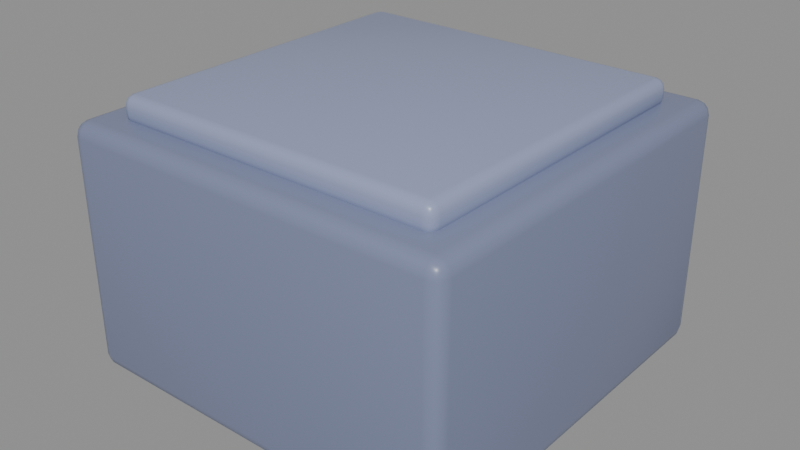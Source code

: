# Source: WallBlock.blend  (saved by Blender 4.5.91; exported with 4.5.12 LTS)
import bpy
from mathutils import Matrix  # noqa: F401  (used for matrix-valued properties, if any)

bpy.ops.wm.read_factory_settings(use_empty=True)
scene = bpy.context.scene
scene.name = 'Scene'

# ---- materials (node trees are filled in below, after node groups)
mat_slate = bpy.data.materials.new('Slate')
mat_slate.diffuse_color = (0.196, 0.227, 0.361, 1.0)
mat_slatetop = bpy.data.materials.new('SlateTop')
mat_slatetop.diffuse_color = (0.29, 0.333, 0.51, 1.0)
mat_brass = bpy.data.materials.new('Brass')
mat_brass.diffuse_color = (0.79, 0.63, 0.35, 1.0)

# ---- material node trees
mat_slate.use_nodes = True; mat_slate.node_tree.nodes.clear()
_N = mat_slate.node_tree.nodes; _L = mat_slate.node_tree.links
n0 = _N.new('ShaderNodeBsdfPrincipled'); n0.name = 'Principled BSDF'; n0.location = (-200, 100)
n0.inputs[0].default_value = (0.196, 0.227, 0.361, 1.0)
n0.inputs[2].default_value = 0.35
n1 = _N.new('ShaderNodeOutputMaterial'); n1.name = 'Material Output'; n1.location = (200, 100)
_L.new(n0.outputs[0], n1.inputs[0])
n1.is_active_output = True
mat_slatetop.use_nodes = True; mat_slatetop.node_tree.nodes.clear()
_N = mat_slatetop.node_tree.nodes; _L = mat_slatetop.node_tree.links
n0 = _N.new('ShaderNodeBsdfPrincipled'); n0.name = 'Principled BSDF'; n0.location = (-200, 100)
n0.inputs[0].default_value = (0.29, 0.333, 0.51, 1.0)
n0.inputs[2].default_value = 0.35
n1 = _N.new('ShaderNodeOutputMaterial'); n1.name = 'Material Output'; n1.location = (200, 100)
_L.new(n0.outputs[0], n1.inputs[0])
n1.is_active_output = True
mat_brass.use_nodes = True; mat_brass.node_tree.nodes.clear()
_N = mat_brass.node_tree.nodes; _L = mat_brass.node_tree.links
n0 = _N.new('ShaderNodeBsdfPrincipled'); n0.name = 'Principled BSDF'; n0.location = (-200, 100)
n0.inputs[0].default_value = (0.79, 0.63, 0.35, 1.0)
n0.inputs[1].default_value = 0.8
n0.inputs[2].default_value = 0.3
n1 = _N.new('ShaderNodeOutputMaterial'); n1.name = 'Material Output'; n1.location = (200, 100)
_L.new(n0.outputs[0], n1.inputs[0])
n1.is_active_output = True

# ---- meshes
me_body = bpy.data.meshes.new('Body')
me_body.from_pydata([(-0.465, -0.465, -0.14), (-0.465, -0.5, -0.105), (-0.5, -0.465, -0.105), (-0.465, -0.4825, -0.1353), (-0.4825, -0.465, -0.1353), (-0.4817, -0.4817, -0.1308), (-0.4825, -0.4953, -0.105), (-0.465, -0.4953, -0.1225), (-0.4817, -0.4908, -0.1217), (-0.4953, -0.465, -0.1225), (-0.4953, -0.4825, -0.105), (-0.4908, -0.4817, -0.1217), (-0.465, -0.5, 0.445), (-0.465, -0.465, 0.48), (-0.5, -0.465, 0.445), (-0.465, -0.4953, 0.4625), (-0.4825, -0.4953, 0.445), (-0.4817, -0.4908, 0.4617), (-0.4825, -0.465, 0.4753), (-0.465, -0.4825, 0.4753), (-0.4817, -0.4817, 0.4708), (-0.4953, -0.4825, 0.445), (-0.4953, -0.465, 0.4625), (-0.4908, -0.4817, 0.4617), (-0.465, 0.465, -0.14), (-0.5, 0.465, -0.105), (-0.465, 0.5, -0.105), (-0.4825, 0.465, -0.1353), (-0.465, 0.4825, -0.1353), (-0.4817, 0.4817, -0.1308), (-0.4953, 0.4825, -0.105), (-0.4953, 0.465, -0.1225), (-0.4908, 0.4817, -0.1217), (-0.465, 0.4953, -0.1225), (-0.4825, 0.4953, -0.105), (-0.4817, 0.4908, -0.1217), (-0.465, 0.465, 0.48), (-0.465, 0.5, 0.445), (-0.5, 0.465, 0.445), (-0.465, 0.4825, 0.4753), (-0.4825, 0.465, 0.4753), (-0.4817, 0.4817, 0.4708), (-0.4825, 0.4953, 0.445), (-0.465, 0.4953, 0.4625), (-0.4817, 0.4908, 0.4617), (-0.4953, 0.465, 0.4625), (-0.4953, 0.4825, 0.445), (-0.4908, 0.4817, 0.4617), (0.465, -0.465, -0.14), (0.5, -0.465, -0.105), (0.465, -0.5, -0.105), (0.4825, -0.465, -0.1353), (0.465, -0.4825, -0.1353), (0.4817, -0.4817, -0.1308), (0.4953, -0.4825, -0.105), (0.4953, -0.465, -0.1225), (0.4908, -0.4817, -0.1217), (0.465, -0.4953, -0.1225), (0.4825, -0.4953, -0.105), (0.4817, -0.4908, -0.1217), (0.465, -0.465, 0.48), (0.465, -0.5, 0.445), (0.5, -0.465, 0.445), (0.465, -0.4825, 0.4753), (0.4825, -0.465, 0.4753), (0.4817, -0.4817, 0.4708), (0.4825, -0.4953, 0.445), (0.465, -0.4953, 0.4625), (0.4817, -0.4908, 0.4617), (0.4953, -0.465, 0.4625), (0.4953, -0.4825, 0.445), (0.4908, -0.4817, 0.4617), (0.465, 0.465, -0.14), (0.465, 0.5, -0.105), (0.5, 0.465, -0.105), (0.465, 0.4825, -0.1353), (0.4825, 0.465, -0.1353), (0.4817, 0.4817, -0.1308), (0.4825, 0.4953, -0.105), (0.465, 0.4953, -0.1225), (0.4817, 0.4908, -0.1217), (0.4953, 0.465, -0.1225), (0.4953, 0.4825, -0.105), (0.4908, 0.4817, -0.1217), (0.465, 0.465, 0.48), (0.5, 0.465, 0.445), (0.465, 0.5, 0.445), (0.4825, 0.465, 0.4753), (0.465, 0.4825, 0.4753), (0.4817, 0.4817, 0.4708), (0.4953, 0.4825, 0.445), (0.4953, 0.465, 0.4625), (0.4908, 0.4817, 0.4617), (0.465, 0.4953, 0.4625), (0.4825, 0.4953, 0.445), (0.4817, 0.4908, 0.4617)], [], [(0, 3, 5, 4), (3, 7, 8, 5), (1, 6, 8, 7), (6, 10, 11, 8), (2, 9, 11, 10), (9, 4, 5, 11), (5, 8, 11), (12, 15, 17, 16), (15, 19, 20, 17), (13, 18, 20, 19), (18, 22, 23, 20), (14, 21, 23, 22), (21, 16, 17, 23), (17, 20, 23), (24, 27, 29, 28), (27, 31, 32, 29), (25, 30, 32, 31), (30, 34, 35, 32), (26, 33, 35, 34), (33, 28, 29, 35), (29, 32, 35), (36, 39, 41, 40), (39, 43, 44, 41), (37, 42, 44, 43), (42, 46, 47, 44), (38, 45, 47, 46), (45, 40, 41, 47), (41, 44, 47), (48, 51, 53, 52), (51, 55, 56, 53), (49, 54, 56, 55), (54, 58, 59, 56), (50, 57, 59, 58), (57, 52, 53, 59), (53, 56, 59), (60, 63, 65, 64), (63, 67, 68, 65), (61, 66, 68, 67), (66, 70, 71, 68), (62, 69, 71, 70), (69, 64, 65, 71), (65, 68, 71), (72, 75, 77, 76), (75, 79, 80, 77), (73, 78, 80, 79), (78, 82, 83, 80), (74, 81, 83, 82), (81, 76, 77, 83), (77, 80, 83), (84, 87, 89, 88), (87, 91, 92, 89), (85, 90, 92, 91), (90, 94, 95, 92), (86, 93, 95, 94), (93, 88, 89, 95), (89, 92, 95), (24, 0, 4, 27), (27, 4, 9, 31), (31, 9, 2, 25), (1, 12, 16, 6), (6, 16, 21, 10), (10, 21, 14, 2), (13, 36, 40, 18), (18, 40, 45, 22), (22, 45, 38, 14), (37, 26, 34, 42), (42, 34, 30, 46), (46, 30, 25, 38), (72, 24, 28, 75), (75, 28, 33, 79), (79, 33, 26, 73), (36, 84, 88, 39), (39, 88, 93, 43), (43, 93, 86, 37), (85, 74, 82, 90), (90, 82, 78, 94), (94, 78, 73, 86), (48, 72, 76, 51), (51, 76, 81, 55), (55, 81, 74, 49), (84, 60, 64, 87), (87, 64, 69, 91), (91, 69, 62, 85), (61, 50, 58, 66), (66, 58, 54, 70), (70, 54, 49, 62), (0, 48, 52, 3), (3, 52, 57, 7), (7, 57, 50, 1), (60, 13, 19, 63), (63, 19, 15, 67), (67, 15, 12, 61), (24, 72, 48, 0), (2, 14, 38, 25), (50, 61, 12, 1), (84, 36, 13, 60), (26, 37, 86, 73), (74, 85, 62, 49)])
me_body.polygons.foreach_set('use_smooth', [True] * 98)
me_body.materials.append(mat_slate)
me_body.update()
me_cap = bpy.data.meshes.new('Cap')
me_cap.from_pydata([(-0.395, -0.395, 0.465), (-0.395, -0.42, 0.49), (-0.42, -0.395, 0.49), (-0.395, -0.4075, 0.4683), (-0.4075, -0.395, 0.4683), (-0.407, -0.407, 0.4716), (-0.4075, -0.4167, 0.49), (-0.395, -0.4167, 0.4775), (-0.407, -0.4134, 0.478), (-0.4167, -0.395, 0.4775), (-0.4167, -0.4075, 0.49), (-0.4134, -0.407, 0.478), (-0.395, -0.42, 0.51), (-0.395, -0.395, 0.535), (-0.42, -0.395, 0.51), (-0.395, -0.4167, 0.5225), (-0.4075, -0.4167, 0.51), (-0.407, -0.4134, 0.522), (-0.4075, -0.395, 0.5317), (-0.395, -0.4075, 0.5317), (-0.407, -0.407, 0.5284), (-0.4167, -0.4075, 0.51), (-0.4167, -0.395, 0.5225), (-0.4134, -0.407, 0.522), (-0.395, 0.395, 0.465), (-0.42, 0.395, 0.49), (-0.395, 0.42, 0.49), (-0.4075, 0.395, 0.4683), (-0.395, 0.4075, 0.4683), (-0.407, 0.407, 0.4716), (-0.4167, 0.4075, 0.49), (-0.4167, 0.395, 0.4775), (-0.4134, 0.407, 0.478), (-0.395, 0.4167, 0.4775), (-0.4075, 0.4167, 0.49), (-0.407, 0.4134, 0.478), (-0.395, 0.395, 0.535), (-0.395, 0.42, 0.51), (-0.42, 0.395, 0.51), (-0.395, 0.4075, 0.5317), (-0.4075, 0.395, 0.5317), (-0.407, 0.407, 0.5284), (-0.4075, 0.4167, 0.51), (-0.395, 0.4167, 0.5225), (-0.407, 0.4134, 0.522), (-0.4167, 0.395, 0.5225), (-0.4167, 0.4075, 0.51), (-0.4134, 0.407, 0.522), (0.395, -0.395, 0.465), (0.42, -0.395, 0.49), (0.395, -0.42, 0.49), (0.4075, -0.395, 0.4683), (0.395, -0.4075, 0.4683), (0.407, -0.407, 0.4716), (0.4167, -0.4075, 0.49), (0.4167, -0.395, 0.4775), (0.4134, -0.407, 0.478), (0.395, -0.4167, 0.4775), (0.4075, -0.4167, 0.49), (0.407, -0.4134, 0.478), (0.395, -0.395, 0.535), (0.395, -0.42, 0.51), (0.42, -0.395, 0.51), (0.395, -0.4075, 0.5317), (0.4075, -0.395, 0.5317), (0.407, -0.407, 0.5284), (0.4075, -0.4167, 0.51), (0.395, -0.4167, 0.5225), (0.407, -0.4134, 0.522), (0.4167, -0.395, 0.5225), (0.4167, -0.4075, 0.51), (0.4134, -0.407, 0.522), (0.395, 0.395, 0.465), (0.395, 0.42, 0.49), (0.42, 0.395, 0.49), (0.395, 0.4075, 0.4683), (0.4075, 0.395, 0.4683), (0.407, 0.407, 0.4716), (0.4075, 0.4167, 0.49), (0.395, 0.4167, 0.4775), (0.407, 0.4134, 0.478), (0.4167, 0.395, 0.4775), (0.4167, 0.4075, 0.49), (0.4134, 0.407, 0.478), (0.395, 0.395, 0.535), (0.42, 0.395, 0.51), (0.395, 0.42, 0.51), (0.4075, 0.395, 0.5317), (0.395, 0.4075, 0.5317), (0.407, 0.407, 0.5284), (0.4167, 0.4075, 0.51), (0.4167, 0.395, 0.5225), (0.4134, 0.407, 0.522), (0.395, 0.4167, 0.5225), (0.4075, 0.4167, 0.51), (0.407, 0.4134, 0.522)], [], [(0, 3, 5, 4), (3, 7, 8, 5), (1, 6, 8, 7), (6, 10, 11, 8), (2, 9, 11, 10), (9, 4, 5, 11), (5, 8, 11), (12, 15, 17, 16), (15, 19, 20, 17), (13, 18, 20, 19), (18, 22, 23, 20), (14, 21, 23, 22), (21, 16, 17, 23), (17, 20, 23), (24, 27, 29, 28), (27, 31, 32, 29), (25, 30, 32, 31), (30, 34, 35, 32), (26, 33, 35, 34), (33, 28, 29, 35), (29, 32, 35), (36, 39, 41, 40), (39, 43, 44, 41), (37, 42, 44, 43), (42, 46, 47, 44), (38, 45, 47, 46), (45, 40, 41, 47), (41, 44, 47), (48, 51, 53, 52), (51, 55, 56, 53), (49, 54, 56, 55), (54, 58, 59, 56), (50, 57, 59, 58), (57, 52, 53, 59), (53, 56, 59), (60, 63, 65, 64), (63, 67, 68, 65), (61, 66, 68, 67), (66, 70, 71, 68), (62, 69, 71, 70), (69, 64, 65, 71), (65, 68, 71), (72, 75, 77, 76), (75, 79, 80, 77), (73, 78, 80, 79), (78, 82, 83, 80), (74, 81, 83, 82), (81, 76, 77, 83), (77, 80, 83), (84, 87, 89, 88), (87, 91, 92, 89), (85, 90, 92, 91), (90, 94, 95, 92), (86, 93, 95, 94), (93, 88, 89, 95), (89, 92, 95), (24, 0, 4, 27), (27, 4, 9, 31), (31, 9, 2, 25), (1, 12, 16, 6), (6, 16, 21, 10), (10, 21, 14, 2), (13, 36, 40, 18), (18, 40, 45, 22), (22, 45, 38, 14), (37, 26, 34, 42), (42, 34, 30, 46), (46, 30, 25, 38), (72, 24, 28, 75), (75, 28, 33, 79), (79, 33, 26, 73), (36, 84, 88, 39), (39, 88, 93, 43), (43, 93, 86, 37), (85, 74, 82, 90), (90, 82, 78, 94), (94, 78, 73, 86), (48, 72, 76, 51), (51, 76, 81, 55), (55, 81, 74, 49), (84, 60, 64, 87), (87, 64, 69, 91), (91, 69, 62, 85), (61, 50, 58, 66), (66, 58, 54, 70), (70, 54, 49, 62), (0, 48, 52, 3), (3, 52, 57, 7), (7, 57, 50, 1), (60, 13, 19, 63), (63, 19, 15, 67), (67, 15, 12, 61), (24, 72, 48, 0), (2, 14, 38, 25), (50, 61, 12, 1), (84, 36, 13, 60), (26, 37, 86, 73), (74, 85, 62, 49)])
me_cap.polygons.foreach_set('use_smooth', [True] * 98)
me_cap.materials.append(mat_slatetop)
me_cap.update()
me_trim = bpy.data.meshes.new('Trim')
me_trim.from_pydata([(-0.445, -0.445, 0.455), (-0.445, -0.45, 0.46), (-0.45, -0.445, 0.46), (-0.445, -0.45, 0.47), (-0.445, -0.445, 0.475), (-0.45, -0.445, 0.47), (-0.445, 0.445, 0.455), (-0.45, 0.445, 0.46), (-0.445, 0.45, 0.46), (-0.445, 0.445, 0.475), (-0.445, 0.45, 0.47), (-0.45, 0.445, 0.47), (0.445, -0.445, 0.455), (0.45, -0.445, 0.46), (0.445, -0.45, 0.46), (0.445, -0.445, 0.475), (0.445, -0.45, 0.47), (0.45, -0.445, 0.47), (0.445, 0.445, 0.455), (0.445, 0.45, 0.46), (0.45, 0.445, 0.46), (0.445, 0.445, 0.475), (0.45, 0.445, 0.47), (0.445, 0.45, 0.47)], [], [(0, 1, 2), (3, 4, 5), (6, 7, 8), (9, 10, 11), (12, 13, 14), (15, 16, 17), (18, 19, 20), (21, 22, 23), (6, 0, 2, 7), (1, 3, 5, 2), (4, 9, 11, 5), (10, 8, 7, 11), (18, 6, 8, 19), (9, 21, 23, 10), (22, 20, 19, 23), (12, 18, 20, 13), (21, 15, 17, 22), (16, 14, 13, 17), (0, 12, 14, 1), (15, 4, 3, 16), (6, 18, 12, 0), (2, 5, 11, 7), (14, 16, 3, 1), (21, 9, 4, 15), (8, 10, 23, 19), (20, 22, 17, 13)])
me_trim.polygons.foreach_set('use_smooth', [True] * 26)
_k = set([(0, 1), (0, 2), (0, 6), (0, 12), (1, 2), (1, 3), (1, 14), (2, 5), (2, 7), (3, 4), (3, 5), (3, 16), (4, 5), (4, 9), (4, 15), (5, 11), (6, 7), (6, 8), (6, 18), (7, 8), (7, 11), (8, 10), (8, 19), (9, 10), (9, 11), (9, 21), (10, 11), (10, 23), (12, 13), (12, 14), (12, 18), (13, 14), (13, 17), (13, 20), (14, 16), (15, 16), (15, 17), (15, 21), (16, 17), (17, 22), (18, 19), (18, 20), (19, 20), (19, 23), (20, 22), (21, 22), (21, 23), (22, 23)])
me_trim.attributes.new('sharp_edge', 'BOOLEAN', 'EDGE').data.foreach_set('value', [ (min(e.vertices), max(e.vertices)) in _k for e in me_trim.edges])
me_trim.materials.append(mat_brass)
me_trim.update()

# ---- objects
ob_body = bpy.data.objects.new('Body', me_body)
ob_cap = bpy.data.objects.new('Cap', me_cap)
ob_trim = bpy.data.objects.new('Trim', me_trim)

# ---- transforms, parenting, visibility, modifiers, constraints
ob_body.location = (0.0, 0.0, 0.0)
ob_cap.location = (0.0, 0.0, 0.0)
ob_trim.location = (0.0, 0.0, 0.0)

# ---- collection membership
scene.collection.objects.link(ob_body)
scene.collection.objects.link(ob_cap)
scene.collection.objects.link(ob_trim)

# ---- scene / render settings (as saved in the file)
scene.frame_start = 1; scene.frame_end = 250; scene.frame_set(1)
scene.render.engine = 'BLENDER_EEVEE_NEXT'
bpy.context.view_layer.update()

# ---- added for rendering (the .blend has no active camera and no usable light): camera, sun + grey world if the file has none
cam_auto = bpy.data.cameras.new('AutoCamera')
cam_auto.lens = 50.0
cam_auto.sensor_width = 36.0
cam_auto.clip_end = 1000.0
ob_auto_camera = bpy.data.objects.new('AutoCamera', cam_auto)
scene.collection.objects.link(ob_auto_camera)
ob_auto_camera.location = (1.44987, -1.73984, 1.35739)
ob_auto_camera.rotation_euler = (1.09748, -7.21219e-08, 0.694738)
scene.camera = ob_auto_camera
light_auto_sun = bpy.data.lights.new('AutoSun', 'SUN')
light_auto_sun.energy = 3.0
light_auto_sun.angle = 0.0523599
ob_auto_sun = bpy.data.objects.new('AutoSun', light_auto_sun)
scene.collection.objects.link(ob_auto_sun)
ob_auto_sun.rotation_euler = (0.872665, 0.174533, 0.523599)
if scene.world is None:
    world_auto = bpy.data.worlds.new('AutoWorld')
    world_auto.color = (0.3, 0.3, 0.3)
    scene.world = world_auto
bpy.context.view_layer.update()
